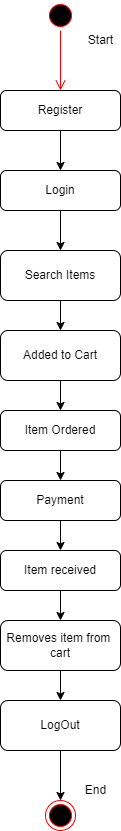

The diagram above was exported from draw.io. Its source (the exported page's mxGraphModel, read from the mxfile embedded in the PNG):
<mxGraphModel dx="868" dy="393" grid="1" gridSize="10" guides="1" tooltips="1" connect="1" arrows="1" fold="1" page="1" pageScale="1" pageWidth="850" pageHeight="1100" math="0" shadow="0">
  <root>
    <mxCell id="0" />
    <mxCell id="1" parent="0" />
    <mxCell id="wtxbHTV-8BRcGm4PjmtC-1" value="" style="ellipse;html=1;shape=startState;fillColor=#000000;strokeColor=#ff0000;" parent="1" vertex="1">
      <mxGeometry x="395" y="100" width="30" height="30" as="geometry" />
    </mxCell>
    <mxCell id="wtxbHTV-8BRcGm4PjmtC-2" value="" style="edgeStyle=orthogonalEdgeStyle;html=1;verticalAlign=bottom;endArrow=open;endSize=8;strokeColor=#ff0000;rounded=0;" parent="1" source="wtxbHTV-8BRcGm4PjmtC-1" edge="1">
      <mxGeometry relative="1" as="geometry">
        <mxPoint x="410" y="190" as="targetPoint" />
      </mxGeometry>
    </mxCell>
    <mxCell id="wtxbHTV-8BRcGm4PjmtC-17" value="" style="ellipse;html=1;shape=endState;fillColor=#000000;strokeColor=#ff0000;" parent="1" vertex="1">
      <mxGeometry x="395" y="900" width="30" height="30" as="geometry" />
    </mxCell>
    <mxCell id="wtxbHTV-8BRcGm4PjmtC-18" value="" style="endArrow=classic;html=1;rounded=0;exitX=0.5;exitY=1;exitDx=0;exitDy=0;entryX=0.5;entryY=0;entryDx=0;entryDy=0;" parent="1" target="wtxbHTV-8BRcGm4PjmtC-17" edge="1">
      <mxGeometry width="50" height="50" relative="1" as="geometry">
        <mxPoint x="410" y="850" as="sourcePoint" />
        <mxPoint x="450" y="970" as="targetPoint" />
      </mxGeometry>
    </mxCell>
    <mxCell id="wtxbHTV-8BRcGm4PjmtC-19" value="" style="endArrow=classic;html=1;rounded=0;exitX=0.5;exitY=1;exitDx=0;exitDy=0;entryX=0.5;entryY=0;entryDx=0;entryDy=0;" parent="1" edge="1">
      <mxGeometry width="50" height="50" relative="1" as="geometry">
        <mxPoint x="410" y="770" as="sourcePoint" />
        <mxPoint x="410" y="800" as="targetPoint" />
      </mxGeometry>
    </mxCell>
    <mxCell id="wtxbHTV-8BRcGm4PjmtC-20" value="" style="endArrow=classic;html=1;rounded=0;exitX=0.5;exitY=1;exitDx=0;exitDy=0;entryX=0.5;entryY=0;entryDx=0;entryDy=0;" parent="1" edge="1">
      <mxGeometry width="50" height="50" relative="1" as="geometry">
        <mxPoint x="410" y="690" as="sourcePoint" />
        <mxPoint x="410" y="720" as="targetPoint" />
      </mxGeometry>
    </mxCell>
    <mxCell id="wtxbHTV-8BRcGm4PjmtC-21" value="" style="endArrow=classic;html=1;rounded=0;entryX=0.5;entryY=0;entryDx=0;entryDy=0;" parent="1" edge="1">
      <mxGeometry width="50" height="50" relative="1" as="geometry">
        <mxPoint x="410" y="620" as="sourcePoint" />
        <mxPoint x="410" y="650" as="targetPoint" />
      </mxGeometry>
    </mxCell>
    <mxCell id="wtxbHTV-8BRcGm4PjmtC-22" value="" style="endArrow=classic;html=1;rounded=0;exitX=0.5;exitY=1;exitDx=0;exitDy=0;entryX=0.5;entryY=0;entryDx=0;entryDy=0;" parent="1" edge="1">
      <mxGeometry width="50" height="50" relative="1" as="geometry">
        <mxPoint x="410" y="480" as="sourcePoint" />
        <mxPoint x="410" y="510" as="targetPoint" />
      </mxGeometry>
    </mxCell>
    <mxCell id="wtxbHTV-8BRcGm4PjmtC-23" value="" style="endArrow=classic;html=1;rounded=0;exitX=0.5;exitY=1;exitDx=0;exitDy=0;entryX=0.5;entryY=0;entryDx=0;entryDy=0;" parent="1" edge="1">
      <mxGeometry width="50" height="50" relative="1" as="geometry">
        <mxPoint x="410" y="400" as="sourcePoint" />
        <mxPoint x="410" y="430" as="targetPoint" />
      </mxGeometry>
    </mxCell>
    <mxCell id="wtxbHTV-8BRcGm4PjmtC-24" value="" style="endArrow=classic;html=1;rounded=0;entryX=0.5;entryY=0;entryDx=0;entryDy=0;" parent="1" edge="1">
      <mxGeometry width="50" height="50" relative="1" as="geometry">
        <mxPoint x="410" y="310" as="sourcePoint" />
        <mxPoint x="410" y="350" as="targetPoint" />
      </mxGeometry>
    </mxCell>
    <mxCell id="wtxbHTV-8BRcGm4PjmtC-25" value="" style="endArrow=classic;html=1;rounded=0;exitX=0.5;exitY=1;exitDx=0;exitDy=0;entryX=0.5;entryY=0;entryDx=0;entryDy=0;" parent="1" edge="1">
      <mxGeometry width="50" height="50" relative="1" as="geometry">
        <mxPoint x="410" y="230" as="sourcePoint" />
        <mxPoint x="410" y="270" as="targetPoint" />
      </mxGeometry>
    </mxCell>
    <mxCell id="wtxbHTV-8BRcGm4PjmtC-26" value="" style="endArrow=classic;html=1;rounded=0;entryX=0.5;entryY=0;entryDx=0;entryDy=0;" parent="1" edge="1">
      <mxGeometry width="50" height="50" relative="1" as="geometry">
        <mxPoint x="410" y="550" as="sourcePoint" />
        <mxPoint x="410" y="580" as="targetPoint" />
      </mxGeometry>
    </mxCell>
    <mxCell id="cGUutlFwFkm7PksLIFN3-1" value="Register" style="rounded=1;whiteSpace=wrap;html=1;" vertex="1" parent="1">
      <mxGeometry x="350" y="190" width="120" height="40" as="geometry" />
    </mxCell>
    <mxCell id="cGUutlFwFkm7PksLIFN3-2" value="Login" style="rounded=1;whiteSpace=wrap;html=1;" vertex="1" parent="1">
      <mxGeometry x="350" y="270" width="120" height="40" as="geometry" />
    </mxCell>
    <mxCell id="cGUutlFwFkm7PksLIFN3-3" value="Search Items" style="rounded=1;whiteSpace=wrap;html=1;" vertex="1" parent="1">
      <mxGeometry x="350" y="350" width="120" height="50" as="geometry" />
    </mxCell>
    <mxCell id="cGUutlFwFkm7PksLIFN3-4" value="Added to Cart" style="rounded=1;whiteSpace=wrap;html=1;" vertex="1" parent="1">
      <mxGeometry x="350" y="430" width="120" height="50" as="geometry" />
    </mxCell>
    <mxCell id="cGUutlFwFkm7PksLIFN3-5" value="Item Ordered" style="rounded=1;whiteSpace=wrap;html=1;" vertex="1" parent="1">
      <mxGeometry x="350" y="510" width="120" height="40" as="geometry" />
    </mxCell>
    <mxCell id="cGUutlFwFkm7PksLIFN3-6" value="Payment" style="rounded=1;whiteSpace=wrap;html=1;" vertex="1" parent="1">
      <mxGeometry x="350" y="580" width="120" height="40" as="geometry" />
    </mxCell>
    <mxCell id="cGUutlFwFkm7PksLIFN3-7" value="Item received" style="rounded=1;whiteSpace=wrap;html=1;" vertex="1" parent="1">
      <mxGeometry x="350" y="650" width="120" height="40" as="geometry" />
    </mxCell>
    <mxCell id="cGUutlFwFkm7PksLIFN3-8" value="Removes item from&amp;nbsp;&lt;br&gt;cart" style="rounded=1;whiteSpace=wrap;html=1;" vertex="1" parent="1">
      <mxGeometry x="350" y="720" width="120" height="50" as="geometry" />
    </mxCell>
    <mxCell id="cGUutlFwFkm7PksLIFN3-9" value="LogOut" style="rounded=1;whiteSpace=wrap;html=1;" vertex="1" parent="1">
      <mxGeometry x="350" y="800" width="120" height="50" as="geometry" />
    </mxCell>
    <mxCell id="cGUutlFwFkm7PksLIFN3-10" value="Start" style="text;html=1;resizable=0;autosize=1;align=center;verticalAlign=middle;points=[];fillColor=none;strokeColor=none;rounded=0;" vertex="1" parent="1">
      <mxGeometry x="430" y="130" width="40" height="20" as="geometry" />
    </mxCell>
    <mxCell id="cGUutlFwFkm7PksLIFN3-11" value="End" style="text;html=1;resizable=0;autosize=1;align=center;verticalAlign=middle;points=[];fillColor=none;strokeColor=none;rounded=0;" vertex="1" parent="1">
      <mxGeometry x="425" y="880" width="40" height="20" as="geometry" />
    </mxCell>
  </root>
</mxGraphModel>